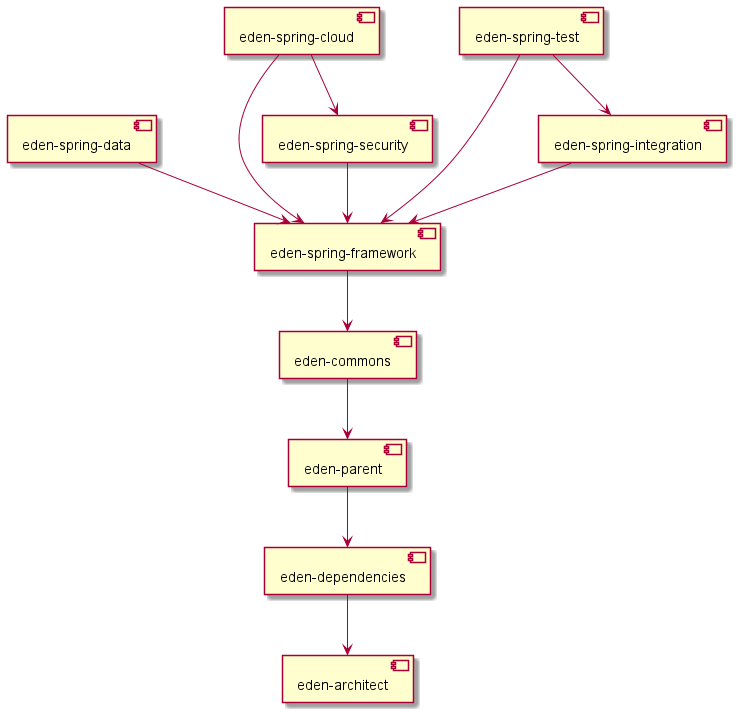

The diagram above was rendered by PlantUML. Its source (embedded in the PNG):
@startuml

[eden-dependencies] --> [eden-architect]
[eden-parent] --> [eden-dependencies]
[eden-commons] --> [eden-parent]
[eden-spring-framework] --> [eden-commons]
[eden-spring-data] --> [eden-spring-framework]
[eden-spring-security] --> [eden-spring-framework]
[eden-spring-integration] --> [eden-spring-framework]
[eden-spring-cloud] --> [eden-spring-framework]
[eden-spring-cloud] --> [eden-spring-security]
[eden-spring-test] --> [eden-spring-framework]
[eden-spring-test] --> [eden-spring-integration]

@enduml